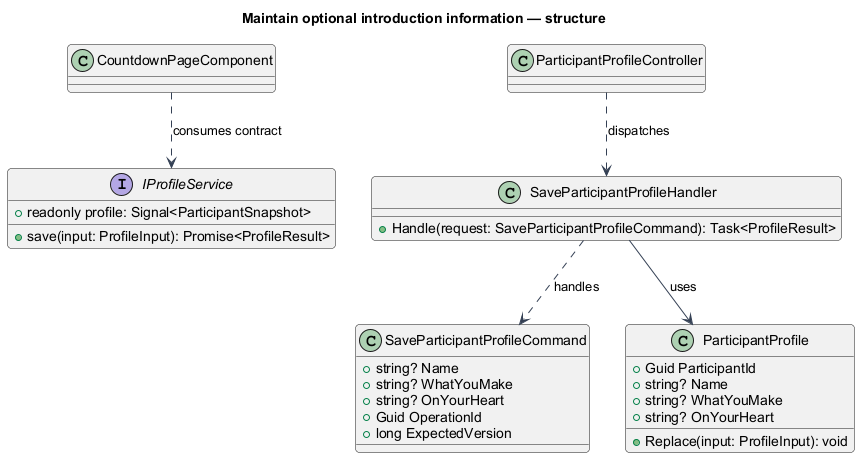

The diagram above was rendered by PlantUML. Its source (embedded in the PNG):
@startuml
skinparam backgroundColor #FFFFFF
skinparam shadowing false
skinparam defaultFontName Arial
skinparam ArrowColor #344054
skinparam roundcorner 8
title Maintain optional introduction information — structure
interface IProfileService {
+readonly profile: Signal<ParticipantSnapshot>
+save(input: ProfileInput): Promise<ProfileResult>
}
class CountdownPageComponent
CountdownPageComponent ..> IProfileService : consumes contract
class ParticipantProfileController
class SaveParticipantProfileHandler {
  +Handle(request: SaveParticipantProfileCommand): Task<ProfileResult>
}
class SaveParticipantProfileCommand {
+string? Name
+string? WhatYouMake
+string? OnYourHeart
+Guid OperationId
+long ExpectedVersion
}
class ParticipantProfile {
+Guid ParticipantId
+string? Name
+string? WhatYouMake
+string? OnYourHeart
+Replace(input: ProfileInput): void
}
ParticipantProfileController ..> SaveParticipantProfileHandler : dispatches
SaveParticipantProfileHandler ..> SaveParticipantProfileCommand : handles
SaveParticipantProfileHandler --> ParticipantProfile : uses

@enduml